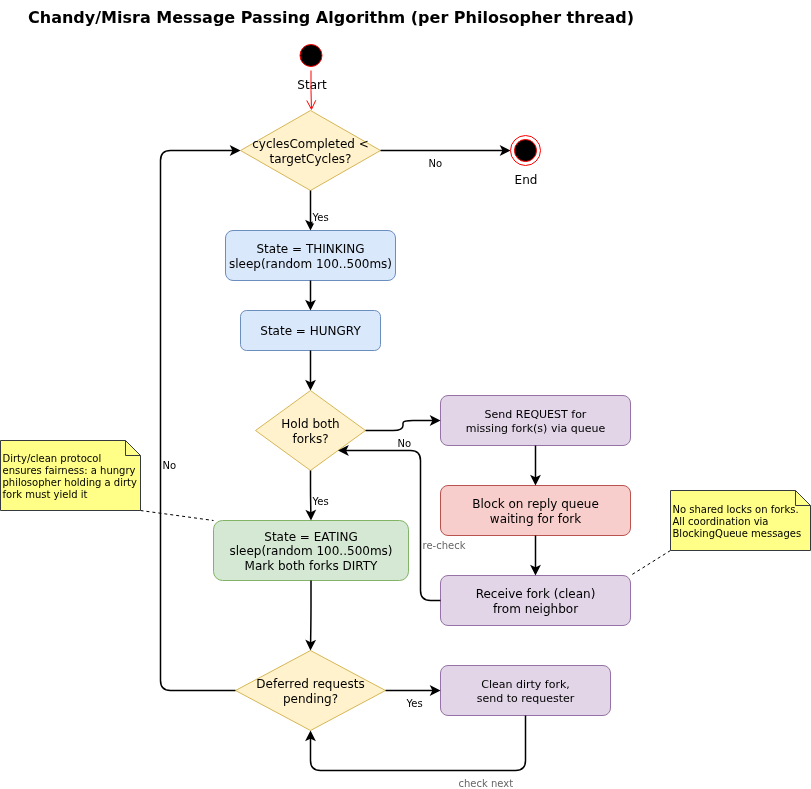

The diagram above was exported from draw.io. Its source (the exported page's mxGraphModel, read from the mxfile embedded in the PNG):
<mxGraphModel dx="1217" dy="1057" grid="1" gridSize="10" guides="1" tooltips="1" connect="1" arrows="1" fold="1" page="0" pageScale="1" pageWidth="1300" pageHeight="1200" math="0" shadow="0">
  <root>
    <mxCell id="0" />
    <mxCell id="1" parent="0" />
    <mxCell id="title" value="Chandy/Misra Message Passing Algorithm (per Philosopher thread)" style="text;html=1;fontSize=16;fontStyle=1;align=center;fillColor=none;strokeColor=none;" parent="1" vertex="1">
      <mxGeometry x="70" y="10" width="500" height="30" as="geometry" />
    </mxCell>
    <mxCell id="check_cycles" value="cyclesCompleted &amp;lt;&lt;br&gt;targetCycles?" style="rhombus;whiteSpace=wrap;html=1;fillColor=#fff2cc;strokeColor=#d6b656;fontSize=12;" parent="1" vertex="1">
      <mxGeometry x="230" y="120" width="140" height="80" as="geometry" />
    </mxCell>
    <mxCell id="think" value="State = THINKING&lt;br&gt;sleep(random 100..500ms)" style="rounded=1;whiteSpace=wrap;html=1;fillColor=#dae8fc;strokeColor=#6c8ebf;fontSize=12;" parent="1" vertex="1">
      <mxGeometry x="215" y="240" width="170" height="50" as="geometry" />
    </mxCell>
    <mxCell id="hungry" value="State = HUNGRY" style="rounded=1;whiteSpace=wrap;html=1;fillColor=#dae8fc;strokeColor=#6c8ebf;fontSize=12;" parent="1" vertex="1">
      <mxGeometry x="230" y="320" width="140" height="40" as="geometry" />
    </mxCell>
    <mxCell id="check_forks" value="Hold both&lt;br&gt;forks?" style="rhombus;whiteSpace=wrap;html=1;fillColor=#fff2cc;strokeColor=#d6b656;fontSize=12;" parent="1" vertex="1">
      <mxGeometry x="245" y="400" width="110" height="80" as="geometry" />
    </mxCell>
    <mxCell id="send_req" value="Send REQUEST for&lt;br&gt;missing fork(s) via queue" style="rounded=1;whiteSpace=wrap;html=1;fillColor=#e1d5e7;strokeColor=#9673a6;fontSize=11;" parent="1" vertex="1">
      <mxGeometry x="430" y="405" width="190" height="50" as="geometry" />
    </mxCell>
    <mxCell id="wait_reply" value="Block on reply queue&lt;br&gt;waiting for fork" style="rounded=1;whiteSpace=wrap;html=1;fillColor=#f8cecc;strokeColor=#b85450;fontSize=12;" parent="1" vertex="1">
      <mxGeometry x="430" y="495" width="190" height="50" as="geometry" />
    </mxCell>
    <mxCell id="receive_fork" value="Receive fork (clean)&lt;br&gt;from neighbor" style="rounded=1;whiteSpace=wrap;html=1;fillColor=#e1d5e7;strokeColor=#9673a6;fontSize=12;" parent="1" vertex="1">
      <mxGeometry x="430" y="585" width="190" height="50" as="geometry" />
    </mxCell>
    <mxCell id="eat" value="State = EATING&lt;br&gt;sleep(random 100..500ms)&lt;br&gt;Mark both forks DIRTY" style="rounded=1;whiteSpace=wrap;html=1;fillColor=#d5e8d4;strokeColor=#82b366;fontSize=12;" parent="1" vertex="1">
      <mxGeometry x="203" y="530" width="195" height="60" as="geometry" />
    </mxCell>
    <mxCell id="check_deferred" value="Deferred requests&lt;br&gt;pending?" style="rhombus;whiteSpace=wrap;html=1;fillColor=#fff2cc;strokeColor=#d6b656;fontSize=12;" parent="1" vertex="1">
      <mxGeometry x="225" y="660" width="150" height="80" as="geometry" />
    </mxCell>
    <mxCell id="send_fork" value="Clean dirty fork,&lt;br&gt;send to requester" style="rounded=1;whiteSpace=wrap;html=1;fillColor=#e1d5e7;strokeColor=#9673a6;fontSize=11;" parent="1" vertex="1">
      <mxGeometry x="430" y="675" width="170" height="50" as="geometry" />
    </mxCell>
    <mxCell id="TZAFO_28ImcsfsjC03oe-4" style="rounded=0;orthogonalLoop=1;jettySize=auto;html=1;entryX=0;entryY=0;entryDx=0;entryDy=0;exitX=1;exitY=1;exitDx=0;exitDy=0;exitPerimeter=0;endArrow=none;endFill=0;dashed=1;" edge="1" parent="1" source="note1" target="eat">
      <mxGeometry relative="1" as="geometry" />
    </mxCell>
    <mxCell id="note1" value="Dirty/clean protocol&lt;br&gt;ensures fairness: a hungry&lt;br&gt;philosopher holding a dirty&lt;br&gt;fork must yield it" style="shape=note;size=15;fillColor=#ffff88;strokeColor=#36393d;fontSize=10;whiteSpace=wrap;html=1;align=left;" parent="1" vertex="1">
      <mxGeometry x="-10" y="450" width="140" height="70" as="geometry" />
    </mxCell>
    <mxCell id="TZAFO_28ImcsfsjC03oe-5" style="rounded=0;orthogonalLoop=1;jettySize=auto;html=1;entryX=1;entryY=0;entryDx=0;entryDy=0;exitX=0;exitY=1;exitDx=0;exitDy=0;exitPerimeter=0;endArrow=none;endFill=0;dashed=1;" edge="1" parent="1" source="note2" target="receive_fork">
      <mxGeometry relative="1" as="geometry" />
    </mxCell>
    <mxCell id="note2" value="No shared locks on forks.&lt;br&gt;All coordination via&lt;br&gt;BlockingQueue messages" style="shape=note;size=15;fillColor=#ffff88;strokeColor=#36393d;fontSize=10;whiteSpace=wrap;html=1;align=left;" parent="1" vertex="1">
      <mxGeometry x="660" y="500" width="140" height="60" as="geometry" />
    </mxCell>
    <mxCell id="e2" style="edgeStyle=orthogonalEdgeStyle;html=1;strokeWidth=1.5;" parent="1" source="check_cycles" target="think" edge="1">
      <mxGeometry relative="1" as="geometry" />
    </mxCell>
    <mxCell id="e2lbl" value="Yes" style="edgeLabel;html=1;fontSize=10;" parent="e2" vertex="1" connectable="0">
      <mxGeometry x="-0.3" relative="1" as="geometry">
        <mxPoint as="offset" />
      </mxGeometry>
    </mxCell>
    <mxCell id="e2b" style="edgeStyle=orthogonalEdgeStyle;html=1;strokeWidth=1.5;" parent="1" source="check_cycles" edge="1">
      <mxGeometry relative="1" as="geometry">
        <mxPoint x="500" y="160" as="targetPoint" />
      </mxGeometry>
    </mxCell>
    <mxCell id="e2blbl" value="No" style="edgeLabel;html=1;fontSize=10;" parent="e2b" vertex="1" connectable="0">
      <mxGeometry x="-0.3" relative="1" as="geometry">
        <mxPoint as="offset" />
      </mxGeometry>
    </mxCell>
    <mxCell id="e3" style="edgeStyle=orthogonalEdgeStyle;html=1;strokeWidth=1.5;" parent="1" source="think" target="hungry" edge="1">
      <mxGeometry relative="1" as="geometry" />
    </mxCell>
    <mxCell id="e4" style="edgeStyle=orthogonalEdgeStyle;html=1;strokeWidth=1.5;" parent="1" source="hungry" target="check_forks" edge="1">
      <mxGeometry relative="1" as="geometry" />
    </mxCell>
    <mxCell id="e5" style="edgeStyle=orthogonalEdgeStyle;html=1;strokeWidth=1.5;" parent="1" source="check_forks" target="send_req" edge="1">
      <mxGeometry relative="1" as="geometry" />
    </mxCell>
    <mxCell id="e5lbl" value="No" style="edgeLabel;html=1;fontSize=10;" parent="e5" vertex="1" connectable="0">
      <mxGeometry x="-0.3" relative="1" as="geometry">
        <mxPoint as="offset" />
      </mxGeometry>
    </mxCell>
    <mxCell id="e5b" style="edgeStyle=orthogonalEdgeStyle;html=1;strokeWidth=1.5;" parent="1" source="check_forks" target="eat" edge="1">
      <mxGeometry relative="1" as="geometry" />
    </mxCell>
    <mxCell id="e5blbl" value="Yes" style="edgeLabel;html=1;fontSize=10;" parent="e5b" vertex="1" connectable="0">
      <mxGeometry x="-0.3" relative="1" as="geometry">
        <mxPoint as="offset" />
      </mxGeometry>
    </mxCell>
    <mxCell id="e6" style="edgeStyle=orthogonalEdgeStyle;html=1;strokeWidth=1.5;" parent="1" source="send_req" target="wait_reply" edge="1">
      <mxGeometry relative="1" as="geometry" />
    </mxCell>
    <mxCell id="e7" style="edgeStyle=orthogonalEdgeStyle;html=1;strokeWidth=1.5;" parent="1" source="wait_reply" target="receive_fork" edge="1">
      <mxGeometry relative="1" as="geometry" />
    </mxCell>
    <mxCell id="e7b" style="edgeStyle=orthogonalEdgeStyle;html=1;strokeWidth=1.5;exitX=0;exitY=0.5;entryX=1;entryY=1;entryDx=0;entryDy=0;" parent="1" source="receive_fork" target="check_forks" edge="1">
      <mxGeometry relative="1" as="geometry">
        <Array as="points">
          <mxPoint x="410" y="610" />
          <mxPoint x="410" y="460" />
        </Array>
      </mxGeometry>
    </mxCell>
    <mxCell id="e7blbl" value="re-check" style="edgeLabel;html=1;fontSize=10;fontColor=#666666;" parent="e7b" vertex="1" connectable="0">
      <mxGeometry x="-0.3" relative="1" as="geometry">
        <mxPoint as="offset" />
      </mxGeometry>
    </mxCell>
    <mxCell id="e8" style="edgeStyle=orthogonalEdgeStyle;html=1;strokeWidth=1.5;" parent="1" source="eat" target="check_deferred" edge="1">
      <mxGeometry relative="1" as="geometry" />
    </mxCell>
    <mxCell id="e9" style="edgeStyle=orthogonalEdgeStyle;html=1;strokeWidth=1.5;" parent="1" source="check_deferred" target="send_fork" edge="1">
      <mxGeometry relative="1" as="geometry" />
    </mxCell>
    <mxCell id="e9lbl" value="Yes" style="edgeLabel;html=1;fontSize=10;" parent="e9" vertex="1" connectable="0">
      <mxGeometry x="-0.3" relative="1" as="geometry">
        <mxPoint as="offset" />
      </mxGeometry>
    </mxCell>
    <mxCell id="e9b" style="edgeStyle=orthogonalEdgeStyle;html=1;strokeWidth=1.5;exitX=0;exitY=0.5;entryX=0;entryY=0.5;" parent="1" source="check_deferred" target="check_cycles" edge="1">
      <mxGeometry relative="1" as="geometry">
        <Array as="points">
          <mxPoint x="150" y="700" />
          <mxPoint x="150" y="160" />
        </Array>
      </mxGeometry>
    </mxCell>
    <mxCell id="e9blbl" value="No" style="edgeLabel;html=1;fontSize=10;" parent="e9b" vertex="1" connectable="0">
      <mxGeometry x="-0.1" relative="1" as="geometry">
        <mxPoint as="offset" />
      </mxGeometry>
    </mxCell>
    <mxCell id="e10" style="edgeStyle=orthogonalEdgeStyle;html=1;strokeWidth=1.5;exitX=0.5;exitY=1;entryX=0.5;entryY=1;entryDx=0;entryDy=0;" parent="1" source="send_fork" target="check_deferred" edge="1">
      <mxGeometry relative="1" as="geometry">
        <Array as="points">
          <mxPoint x="515" y="780" />
          <mxPoint x="300" y="780" />
        </Array>
      </mxGeometry>
    </mxCell>
    <mxCell id="e10lbl" value="check next" style="edgeLabel;html=1;fontSize=10;fontColor=#666666;" parent="e10" vertex="1" connectable="0">
      <mxGeometry x="-0.2" relative="1" as="geometry">
        <mxPoint as="offset" />
      </mxGeometry>
    </mxCell>
    <mxCell id="TZAFO_28ImcsfsjC03oe-1" value="Start" style="ellipse;html=1;shape=startState;fillColor=#000000;strokeColor=#ff0000;labelPosition=center;verticalLabelPosition=bottom;align=center;verticalAlign=top;" vertex="1" parent="1">
      <mxGeometry x="285.5" y="50" width="30" height="30" as="geometry" />
    </mxCell>
    <mxCell id="TZAFO_28ImcsfsjC03oe-2" value="" style="edgeStyle=orthogonalEdgeStyle;html=1;verticalAlign=bottom;endArrow=open;endSize=8;strokeColor=#ff0000;rounded=0;" edge="1" source="TZAFO_28ImcsfsjC03oe-1" parent="1">
      <mxGeometry relative="1" as="geometry">
        <mxPoint x="301" y="120" as="targetPoint" />
      </mxGeometry>
    </mxCell>
    <mxCell id="TZAFO_28ImcsfsjC03oe-3" value="End" style="ellipse;html=1;shape=endState;fillColor=#000000;strokeColor=#ff0000;labelPosition=center;verticalLabelPosition=bottom;align=center;verticalAlign=top;" vertex="1" parent="1">
      <mxGeometry x="500" y="145" width="30" height="30" as="geometry" />
    </mxCell>
  </root>
</mxGraphModel>